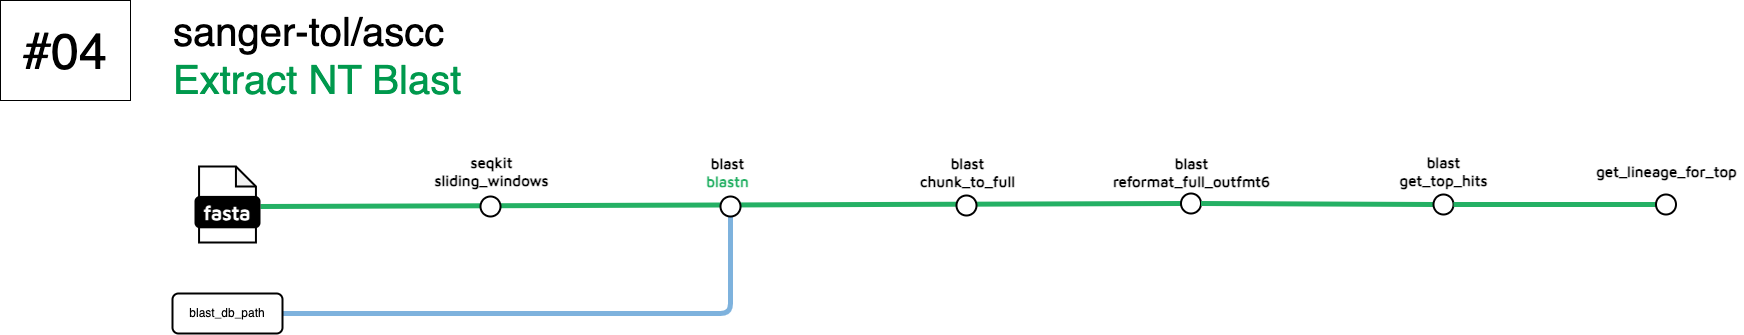

The diagram above was exported from draw.io. Its source (the exported page's mxGraphModel, read from the mxfile embedded in the PNG):
<mxGraphModel dx="4252" dy="4601" grid="0" gridSize="10" guides="1" tooltips="1" connect="1" arrows="1" fold="1" page="0" pageScale="1" pageWidth="827" pageHeight="1169" math="0" shadow="0">
  <root>
    <mxCell id="0" />
    <mxCell id="1" parent="0" />
    <mxCell id="2" value="" style="endArrow=none;html=1;rounded=1;strokeWidth=5;strokeColor=#7EB2DD;exitX=1;exitY=0.5;exitDx=0;exitDy=0;labelBackgroundColor=none;" edge="1" source="18" parent="1">
      <mxGeometry width="50" height="50" relative="1" as="geometry">
        <mxPoint x="-1760" y="568" as="sourcePoint" />
        <mxPoint x="-1533" y="483" as="targetPoint" />
        <Array as="points">
          <mxPoint x="-1533" y="588" />
        </Array>
      </mxGeometry>
    </mxCell>
    <mxCell id="3" value="" style="endArrow=none;html=1;rounded=1;strokeWidth=5;strokeColor=#24B064;fontSize=14;labelBackgroundColor=none;entryX=0;entryY=0.5;entryDx=0;entryDy=0;" edge="1" target="19" parent="1">
      <mxGeometry width="50" height="50" relative="1" as="geometry">
        <mxPoint x="-2003" y="481" as="sourcePoint" />
        <mxPoint x="-594" y="481" as="targetPoint" />
      </mxGeometry>
    </mxCell>
    <mxCell id="4" value="" style="endArrow=none;html=1;rounded=1;strokeWidth=5;strokeColor=#24B064;fontSize=14;labelBackgroundColor=none;" edge="1" source="23" parent="1">
      <mxGeometry width="50" height="50" relative="1" as="geometry">
        <mxPoint x="-2003" y="481" as="sourcePoint" />
        <mxPoint x="-594" y="481" as="targetPoint" />
      </mxGeometry>
    </mxCell>
    <mxCell id="5" value="&lt;font style=&quot;font-size: 40px;&quot;&gt;&lt;span style=&quot;font-weight: normal;&quot;&gt;sanger-tol/ascc&lt;br&gt;&lt;/span&gt;&lt;font style=&quot;font-weight: normal;&quot; color=&quot;#00994d&quot;&gt;Extract NT Blast&lt;/font&gt;&lt;/font&gt;" style="text;html=1;align=left;verticalAlign=middle;resizable=0;points=[];autosize=1;strokeColor=none;fillColor=none;fontStyle=1;labelBackgroundColor=none;" vertex="1" parent="1">
      <mxGeometry x="-2092" y="276" width="306" height="108" as="geometry" />
    </mxCell>
    <mxCell id="6" value="" style="group;labelBackgroundColor=none;" connectable="0" vertex="1" parent="1">
      <mxGeometry x="-2068" y="441" width="64" height="76" as="geometry" />
    </mxCell>
    <mxCell id="7" value="" style="shape=note;whiteSpace=wrap;html=1;backgroundOutline=1;darkOpacity=0.05;rounded=1;size=20;strokeWidth=2;labelBackgroundColor=none;" vertex="1" parent="6">
      <mxGeometry x="3.5555555555555554" width="56.888888888888886" height="76" as="geometry" />
    </mxCell>
    <mxCell id="8" value="&lt;font data-font-src=&quot;https://fonts.googleapis.com/css?family=Maven+Pro&quot; face=&quot;Maven Pro&quot; color=&quot;#ffffff&quot;&gt;&lt;b&gt;&lt;font style=&quot;font-size: 20px;&quot;&gt;fasta&lt;/font&gt;&lt;/b&gt;&lt;/font&gt;" style="rounded=1;whiteSpace=wrap;html=1;strokeWidth=2;fillColor=#000000;labelBackgroundColor=none;" vertex="1" parent="6">
      <mxGeometry y="30.400000000000002" width="64" height="30.400000000000002" as="geometry" />
    </mxCell>
    <mxCell id="9" value="" style="ellipse;whiteSpace=wrap;html=1;aspect=fixed;rounded=1;rotation=0;strokeWidth=2;labelBackgroundColor=none;" vertex="1" parent="1">
      <mxGeometry x="-1783" y="471" width="20" height="20" as="geometry" />
    </mxCell>
    <mxCell id="10" value="" style="ellipse;whiteSpace=wrap;html=1;aspect=fixed;rounded=1;rotation=0;strokeWidth=2;labelBackgroundColor=none;" vertex="1" parent="1">
      <mxGeometry x="-1543" y="471" width="20" height="20" as="geometry" />
    </mxCell>
    <mxCell id="11" value="" style="ellipse;whiteSpace=wrap;html=1;aspect=fixed;rounded=1;rotation=0;strokeWidth=2;labelBackgroundColor=none;" vertex="1" parent="1">
      <mxGeometry x="-1307" y="470" width="20" height="20" as="geometry" />
    </mxCell>
    <mxCell id="12" value="seqkit&lt;div&gt;sliding_windows&lt;/div&gt;" style="text;html=1;align=center;verticalAlign=middle;resizable=0;points=[];autosize=1;strokeColor=none;fillColor=none;fontSize=15;fontFamily=Maven Pro;fontSource=https%3A%2F%2Ffonts.googleapis.com%2Fcss%3Ffamily%3DMaven%2BPro;fontStyle=1;labelBackgroundColor=none;" vertex="1" parent="1">
      <mxGeometry x="-1837" y="422" width="129" height="48" as="geometry" />
    </mxCell>
    <mxCell id="13" value="blast&lt;div&gt;chunk_to_full&lt;/div&gt;" style="text;html=1;align=center;verticalAlign=middle;resizable=0;points=[];autosize=1;strokeColor=none;fillColor=none;fontSize=15;fontFamily=Maven Pro;fontSource=https%3A%2F%2Ffonts.googleapis.com%2Fcss%3Ffamily%3DMaven%2BPro;fontStyle=1;labelBackgroundColor=none;" vertex="1" parent="1">
      <mxGeometry x="-1352" y="423" width="111" height="48" as="geometry" />
    </mxCell>
    <mxCell id="14" value="&lt;font style=&quot;font-size: 50px;&quot;&gt;#04&lt;/font&gt;" style="rounded=0;whiteSpace=wrap;html=1;" vertex="1" parent="1">
      <mxGeometry x="-2263" y="275" width="130" height="100" as="geometry" />
    </mxCell>
    <mxCell id="15" value="blast&lt;div&gt;reformat_full_outfmt6&lt;/div&gt;" style="text;html=1;align=center;verticalAlign=middle;resizable=0;points=[];autosize=1;strokeColor=none;fillColor=none;fontSize=15;fontFamily=Maven Pro;fontSource=https%3A%2F%2Ffonts.googleapis.com%2Fcss%3Ffamily%3DMaven%2BPro;fontStyle=1;labelBackgroundColor=none;" vertex="1" parent="1">
      <mxGeometry x="-1158" y="423" width="171" height="48" as="geometry" />
    </mxCell>
    <mxCell id="16" value="blast&lt;div&gt;get_top_hits&lt;/div&gt;" style="text;html=1;align=center;verticalAlign=middle;resizable=0;points=[];autosize=1;strokeColor=none;fillColor=none;fontSize=15;fontFamily=Maven Pro;fontSource=https%3A%2F%2Ffonts.googleapis.com%2Fcss%3Ffamily%3DMaven%2BPro;fontStyle=1;labelBackgroundColor=none;" vertex="1" parent="1">
      <mxGeometry x="-872" y="422" width="104" height="48" as="geometry" />
    </mxCell>
    <mxCell id="17" value="get_lineage_for_top" style="text;html=1;align=center;verticalAlign=middle;resizable=0;points=[];autosize=1;strokeColor=none;fillColor=none;fontSize=15;fontFamily=Maven Pro;fontSource=https%3A%2F%2Ffonts.googleapis.com%2Fcss%3Ffamily%3DMaven%2BPro;fontStyle=1;labelBackgroundColor=none;" vertex="1" parent="1">
      <mxGeometry x="-675" y="431" width="155" height="30" as="geometry" />
    </mxCell>
    <mxCell id="18" value="blast_db_path" style="rounded=1;whiteSpace=wrap;html=1;strokeWidth=2;labelBackgroundColor=none;" vertex="1" parent="1">
      <mxGeometry x="-2091" y="568" width="110" height="40" as="geometry" />
    </mxCell>
    <mxCell id="19" value="" style="ellipse;whiteSpace=wrap;html=1;aspect=fixed;rounded=1;rotation=0;strokeWidth=2;labelBackgroundColor=none;" vertex="1" parent="1">
      <mxGeometry x="-1082.5" y="468" width="20" height="20" as="geometry" />
    </mxCell>
    <mxCell id="20" value="" style="endArrow=none;html=1;rounded=1;strokeWidth=5;strokeColor=#24B064;fontSize=14;labelBackgroundColor=none;entryX=0;entryY=0.5;entryDx=0;entryDy=0;" edge="1" source="19" target="21" parent="1">
      <mxGeometry width="50" height="50" relative="1" as="geometry">
        <mxPoint x="-1063" y="478" as="sourcePoint" />
        <mxPoint x="-820" y="478" as="targetPoint" />
      </mxGeometry>
    </mxCell>
    <mxCell id="21" value="" style="ellipse;whiteSpace=wrap;html=1;aspect=fixed;rounded=1;rotation=0;strokeWidth=2;labelBackgroundColor=none;" vertex="1" parent="1">
      <mxGeometry x="-830" y="469" width="20" height="20" as="geometry" />
    </mxCell>
    <mxCell id="22" value="" style="endArrow=none;html=1;rounded=1;strokeWidth=5;strokeColor=#24B064;fontSize=14;labelBackgroundColor=none;" edge="1" source="21" target="23" parent="1">
      <mxGeometry width="50" height="50" relative="1" as="geometry">
        <mxPoint x="-810" y="481" as="sourcePoint" />
        <mxPoint x="-594" y="481" as="targetPoint" />
      </mxGeometry>
    </mxCell>
    <mxCell id="23" value="" style="ellipse;whiteSpace=wrap;html=1;aspect=fixed;rounded=1;rotation=0;strokeWidth=2;labelBackgroundColor=none;" vertex="1" parent="1">
      <mxGeometry x="-607.5" y="469" width="20" height="20" as="geometry" />
    </mxCell>
    <mxCell id="24" value="blast&lt;div&gt;&lt;font color=&quot;#25b064&quot;&gt;blastn&lt;/font&gt;&lt;/div&gt;" style="text;html=1;align=center;verticalAlign=middle;resizable=0;points=[];autosize=1;strokeColor=none;fillColor=none;fontSize=15;fontFamily=Maven Pro;fontSource=https%3A%2F%2Ffonts.googleapis.com%2Fcss%3Ffamily%3DMaven%2BPro;fontStyle=1;labelBackgroundColor=none;" vertex="1" parent="1">
      <mxGeometry x="-1566" y="423" width="59" height="48" as="geometry" />
    </mxCell>
  </root>
</mxGraphModel>